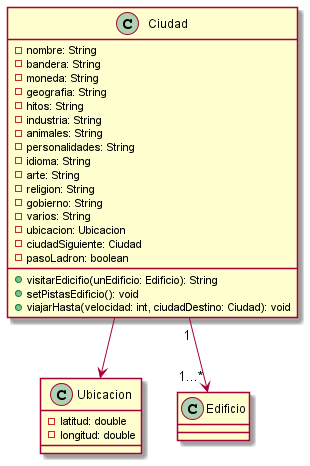

The diagram above was rendered by PlantUML. Its source (embedded in the PNG):
@startuml

class Ubicacion{
    - latitud: double
    - longitud: double
}

class Ciudad {
    -nombre: String
    -bandera: String
    -moneda: String
    -geografia: String
    -hitos: String
    -industria: String
    -animales: String
    -personalidades: String
    -idioma: String
    -arte: String
    -religion: String
    -gobierno: String
    -varios: String
    -ubicacion: Ubicacion
    -ciudadSiguiente: Ciudad
    -pasoLadron: boolean

    +visitarEdicifio(unEdificio: Edificio): String
    +setPistasEdificio(): void
    +viajarHasta(velocidad: int, ciudadDestino: Ciudad): void
}

Ciudad --> Ubicacion
Ciudad "1"-->"1...*" Edificio
@enduml